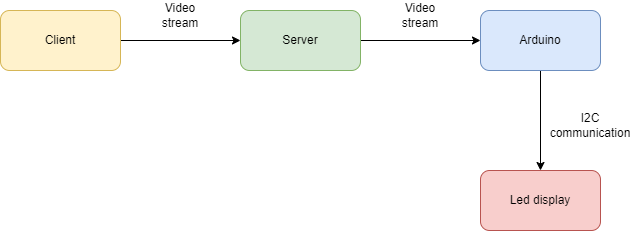

The diagram above was exported from draw.io. Its source (the exported page's mxGraphModel, read from the mxfile embedded in the PNG):
<mxGraphModel dx="1086" dy="794" grid="1" gridSize="10" guides="1" tooltips="1" connect="1" arrows="1" fold="1" page="1" pageScale="1" pageWidth="827" pageHeight="1169" math="0" shadow="0">
  <root>
    <mxCell id="0" />
    <mxCell id="1" parent="0" />
    <mxCell id="GAqCyyN1cIdFqMtUQHT6-5" style="edgeStyle=orthogonalEdgeStyle;rounded=0;orthogonalLoop=1;jettySize=auto;html=1;exitX=1;exitY=0.5;exitDx=0;exitDy=0;entryX=0;entryY=0.5;entryDx=0;entryDy=0;" edge="1" parent="1" source="GAqCyyN1cIdFqMtUQHT6-1" target="GAqCyyN1cIdFqMtUQHT6-2">
      <mxGeometry relative="1" as="geometry" />
    </mxCell>
    <mxCell id="GAqCyyN1cIdFqMtUQHT6-1" value="Client" style="rounded=1;whiteSpace=wrap;html=1;fillColor=#fff2cc;strokeColor=#d6b656;" vertex="1" parent="1">
      <mxGeometry x="80" y="280" width="120" height="60" as="geometry" />
    </mxCell>
    <mxCell id="GAqCyyN1cIdFqMtUQHT6-7" style="edgeStyle=orthogonalEdgeStyle;rounded=0;orthogonalLoop=1;jettySize=auto;html=1;exitX=1;exitY=0.5;exitDx=0;exitDy=0;entryX=0;entryY=0.5;entryDx=0;entryDy=0;" edge="1" parent="1" source="GAqCyyN1cIdFqMtUQHT6-2" target="GAqCyyN1cIdFqMtUQHT6-3">
      <mxGeometry relative="1" as="geometry" />
    </mxCell>
    <mxCell id="GAqCyyN1cIdFqMtUQHT6-2" value="Server" style="rounded=1;whiteSpace=wrap;html=1;fillColor=#d5e8d4;strokeColor=#82b366;" vertex="1" parent="1">
      <mxGeometry x="320" y="280" width="120" height="60" as="geometry" />
    </mxCell>
    <mxCell id="GAqCyyN1cIdFqMtUQHT6-8" style="edgeStyle=orthogonalEdgeStyle;rounded=0;orthogonalLoop=1;jettySize=auto;html=1;exitX=0.5;exitY=1;exitDx=0;exitDy=0;entryX=0.5;entryY=0;entryDx=0;entryDy=0;" edge="1" parent="1" source="GAqCyyN1cIdFqMtUQHT6-3" target="GAqCyyN1cIdFqMtUQHT6-4">
      <mxGeometry relative="1" as="geometry" />
    </mxCell>
    <mxCell id="GAqCyyN1cIdFqMtUQHT6-3" value="Arduino" style="rounded=1;whiteSpace=wrap;html=1;fillColor=#dae8fc;strokeColor=#6c8ebf;" vertex="1" parent="1">
      <mxGeometry x="560" y="280" width="120" height="60" as="geometry" />
    </mxCell>
    <mxCell id="GAqCyyN1cIdFqMtUQHT6-4" value="Led display" style="rounded=1;whiteSpace=wrap;html=1;fillColor=#f8cecc;strokeColor=#b85450;" vertex="1" parent="1">
      <mxGeometry x="560" y="440" width="120" height="60" as="geometry" />
    </mxCell>
    <mxCell id="GAqCyyN1cIdFqMtUQHT6-6" value="Video stream" style="text;html=1;strokeColor=none;fillColor=none;align=center;verticalAlign=middle;whiteSpace=wrap;rounded=0;" vertex="1" parent="1">
      <mxGeometry x="230" y="270" width="60" height="30" as="geometry" />
    </mxCell>
    <mxCell id="GAqCyyN1cIdFqMtUQHT6-9" value="Video stream" style="text;html=1;strokeColor=none;fillColor=none;align=center;verticalAlign=middle;whiteSpace=wrap;rounded=0;" vertex="1" parent="1">
      <mxGeometry x="470" y="270" width="60" height="30" as="geometry" />
    </mxCell>
    <mxCell id="GAqCyyN1cIdFqMtUQHT6-10" value="I2C communication" style="text;html=1;strokeColor=none;fillColor=none;align=center;verticalAlign=middle;whiteSpace=wrap;rounded=0;" vertex="1" parent="1">
      <mxGeometry x="640" y="380" width="60" height="30" as="geometry" />
    </mxCell>
  </root>
</mxGraphModel>